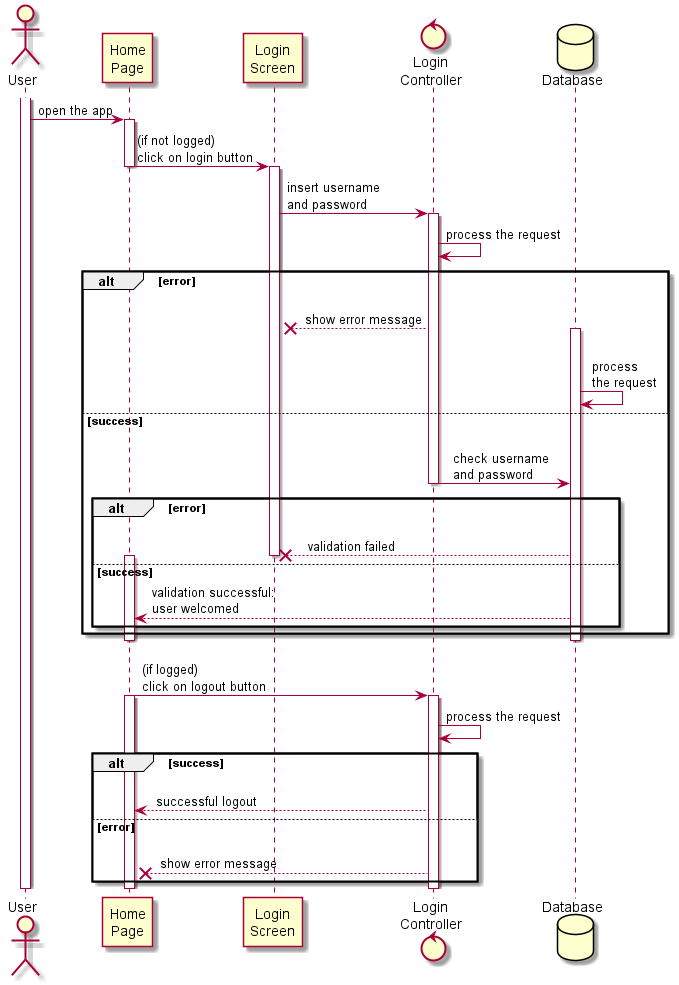

The diagram above was rendered by PlantUML. Its source (embedded in the PNG):
@startuml login-logout

actor User
participant "Home\nPage" as HomePage
participant "Login\nScreen" as LoginScreen
control "Login\nController" as LoginController
database Database

activate User
    User -> HomePage : open the app

    activate HomePage
    HomePage -> LoginScreen : (if not logged)\nclick on login button
    deactivate HomePage

    activate LoginScreen

        LoginScreen -> LoginController : insert username \nand password
        activate LoginController
        LoginController -> LoginController: process the request
        alt error
            LoginScreen x-- LoginController: \n  show error message

            activate Database
                Database -> Database: \n process\n the request
        else success
            LoginController -> Database : \n   check username\n   and password
            deactivate LoginController
            alt error
                LoginScreen x-- Database: \n    validation failed 

    deactivate LoginScreen

            else success
    activate HomePage
    HomePage <-- Database : validation successful:\nuser welcomed
            end
        end
            deactivate Database
    deactivate HomePage

    HomePage -> LoginController: \n(if logged)\nclick on logout button
    activate HomePage

        activate LoginController
            LoginController -> LoginController: process the request

        alt success
        HomePage <-- LoginController: \n successful logout
        else error
        HomePage x-- LoginController: \n  show error message
        end

        deactivate LoginController
    deactivate HomePage
deactivate User


@enduml